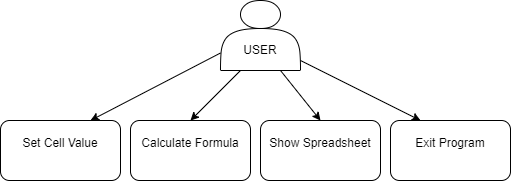

The diagram above was exported from draw.io. Its source (the exported page's mxGraphModel, read from the mxfile embedded in the PNG):
<mxGraphModel dx="1290" dy="522" grid="1" gridSize="10" guides="1" tooltips="1" connect="1" arrows="1" fold="1" page="1" pageScale="1" pageWidth="827" pageHeight="1169" math="0" shadow="0">
  <root>
    <mxCell id="0" />
    <mxCell id="1" parent="0" />
    <mxCell id="TtJ-BBhgd_UXnBpS7EIE-1" value="&#10;Set Cell Value&#10;&#10;" style="rounded=1;whiteSpace=wrap;html=1;" vertex="1" parent="1">
      <mxGeometry x="80" y="160" width="120" height="60" as="geometry" />
    </mxCell>
    <mxCell id="TtJ-BBhgd_UXnBpS7EIE-2" value="&#10;Calculate Formula&#10;&#10;" style="rounded=1;whiteSpace=wrap;html=1;" vertex="1" parent="1">
      <mxGeometry x="210" y="160" width="120" height="60" as="geometry" />
    </mxCell>
    <mxCell id="TtJ-BBhgd_UXnBpS7EIE-3" value="&#10;Show Spreadsheet&#10;&#10;" style="rounded=1;whiteSpace=wrap;html=1;" vertex="1" parent="1">
      <mxGeometry x="340" y="160" width="120" height="60" as="geometry" />
    </mxCell>
    <mxCell id="TtJ-BBhgd_UXnBpS7EIE-4" value="&#10;Exit Program&#10;&#10;" style="rounded=1;whiteSpace=wrap;html=1;" vertex="1" parent="1">
      <mxGeometry x="470" y="160" width="120" height="60" as="geometry" />
    </mxCell>
    <mxCell id="TtJ-BBhgd_UXnBpS7EIE-5" value="&lt;div&gt;&lt;br&gt;&lt;/div&gt;&lt;div&gt;&lt;br&gt;&lt;/div&gt;&lt;div&gt;USER&lt;/div&gt;" style="shape=actor;whiteSpace=wrap;html=1;" vertex="1" parent="1">
      <mxGeometry x="300" y="40" width="80" height="70" as="geometry" />
    </mxCell>
    <mxCell id="TtJ-BBhgd_UXnBpS7EIE-6" value="" style="endArrow=classic;html=1;rounded=0;exitX=0;exitY=0.75;exitDx=0;exitDy=0;entryX=0.75;entryY=0;entryDx=0;entryDy=0;" edge="1" parent="1" source="TtJ-BBhgd_UXnBpS7EIE-5" target="TtJ-BBhgd_UXnBpS7EIE-1">
      <mxGeometry width="50" height="50" relative="1" as="geometry">
        <mxPoint x="310" y="310" as="sourcePoint" />
        <mxPoint x="360" y="260" as="targetPoint" />
      </mxGeometry>
    </mxCell>
    <mxCell id="TtJ-BBhgd_UXnBpS7EIE-7" value="" style="endArrow=classic;html=1;rounded=0;entryX=0.25;entryY=0;entryDx=0;entryDy=0;" edge="1" parent="1" target="TtJ-BBhgd_UXnBpS7EIE-4">
      <mxGeometry width="50" height="50" relative="1" as="geometry">
        <mxPoint x="380" y="100" as="sourcePoint" />
        <mxPoint x="430" y="50" as="targetPoint" />
      </mxGeometry>
    </mxCell>
    <mxCell id="TtJ-BBhgd_UXnBpS7EIE-8" value="" style="endArrow=classic;html=1;rounded=0;exitX=0.25;exitY=1;exitDx=0;exitDy=0;entryX=0.5;entryY=0;entryDx=0;entryDy=0;" edge="1" parent="1" source="TtJ-BBhgd_UXnBpS7EIE-5" target="TtJ-BBhgd_UXnBpS7EIE-2">
      <mxGeometry width="50" height="50" relative="1" as="geometry">
        <mxPoint x="260" y="330" as="sourcePoint" />
        <mxPoint x="310" y="280" as="targetPoint" />
      </mxGeometry>
    </mxCell>
    <mxCell id="TtJ-BBhgd_UXnBpS7EIE-9" value="" style="endArrow=classic;html=1;rounded=0;exitX=0.75;exitY=1;exitDx=0;exitDy=0;entryX=0.5;entryY=0;entryDx=0;entryDy=0;" edge="1" parent="1" source="TtJ-BBhgd_UXnBpS7EIE-5" target="TtJ-BBhgd_UXnBpS7EIE-3">
      <mxGeometry width="50" height="50" relative="1" as="geometry">
        <mxPoint x="360" y="160" as="sourcePoint" />
        <mxPoint x="410" y="110" as="targetPoint" />
      </mxGeometry>
    </mxCell>
  </root>
</mxGraphModel>